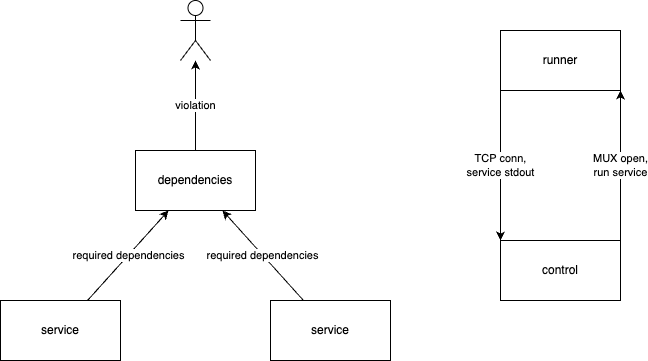

The diagram above was exported from draw.io. Its source (the exported page's mxGraphModel, read from the mxfile embedded in the PNG):
<mxGraphModel dx="1255" dy="1186" grid="1" gridSize="10" guides="1" tooltips="1" connect="1" arrows="1" fold="1" page="1" pageScale="1" pageWidth="850" pageHeight="1100" math="0" shadow="0">
  <root>
    <mxCell id="0" />
    <mxCell id="1" parent="0" />
    <mxCell id="5" value="TCP conn,&lt;br&gt;service stdout" style="edgeStyle=none;html=1;exitX=0;exitY=1;exitDx=0;exitDy=0;entryX=0;entryY=0;entryDx=0;entryDy=0;" edge="1" parent="1" source="2" target="3">
      <mxGeometry relative="1" as="geometry" />
    </mxCell>
    <mxCell id="2" value="runner" style="rounded=0;whiteSpace=wrap;html=1;" vertex="1" parent="1">
      <mxGeometry x="580" y="120" width="120" height="60" as="geometry" />
    </mxCell>
    <mxCell id="4" value="MUX open,&lt;br&gt;run service" style="edgeStyle=none;html=1;exitX=1;exitY=0;exitDx=0;exitDy=0;entryX=1;entryY=1;entryDx=0;entryDy=0;" edge="1" parent="1" source="3" target="2">
      <mxGeometry relative="1" as="geometry" />
    </mxCell>
    <mxCell id="3" value="control" style="rounded=0;whiteSpace=wrap;html=1;" vertex="1" parent="1">
      <mxGeometry x="580" y="330" width="120" height="60" as="geometry" />
    </mxCell>
    <mxCell id="8" value="required dependencies" style="edgeStyle=none;html=1;" edge="1" parent="1" source="6" target="7">
      <mxGeometry relative="1" as="geometry" />
    </mxCell>
    <mxCell id="6" value="service" style="rounded=0;whiteSpace=wrap;html=1;" vertex="1" parent="1">
      <mxGeometry x="80" y="390" width="120" height="60" as="geometry" />
    </mxCell>
    <mxCell id="14" value="violation" style="edgeStyle=none;html=1;" edge="1" parent="1" source="7" target="13">
      <mxGeometry relative="1" as="geometry" />
    </mxCell>
    <mxCell id="7" value="dependencies" style="rounded=0;whiteSpace=wrap;html=1;" vertex="1" parent="1">
      <mxGeometry x="215" y="240" width="120" height="60" as="geometry" />
    </mxCell>
    <mxCell id="10" value="required dependencies" style="edgeStyle=none;html=1;" edge="1" parent="1" source="9" target="7">
      <mxGeometry relative="1" as="geometry" />
    </mxCell>
    <mxCell id="9" value="service" style="rounded=0;whiteSpace=wrap;html=1;" vertex="1" parent="1">
      <mxGeometry x="350" y="390" width="120" height="60" as="geometry" />
    </mxCell>
    <mxCell id="13" value="" style="shape=umlActor;verticalLabelPosition=bottom;verticalAlign=top;html=1;outlineConnect=0;" vertex="1" parent="1">
      <mxGeometry x="260" y="90" width="30" height="60" as="geometry" />
    </mxCell>
  </root>
</mxGraphModel>